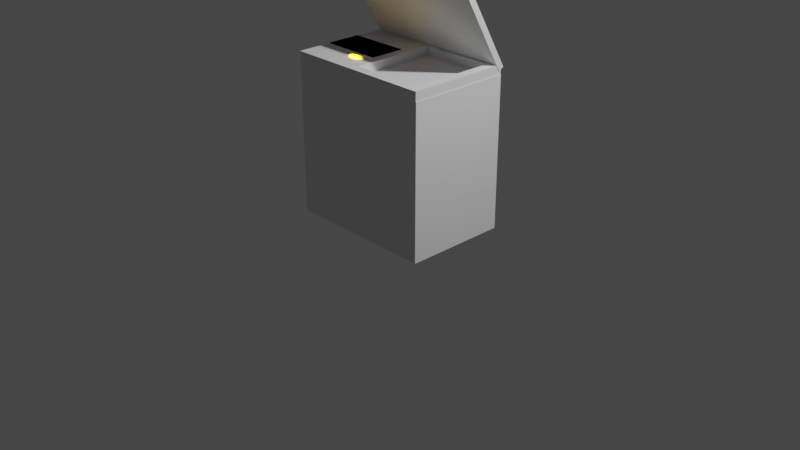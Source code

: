 # Source: generate.blend  (saved by Blender 2.91.10; exported with 4.5.12 LTS)
import bpy
from mathutils import Matrix  # noqa: F401  (used for matrix-valued properties, if any)

bpy.ops.wm.read_factory_settings(use_empty=True)
scene = bpy.context.scene
scene.name = 'Scene'

# ---- collections
col_collection = bpy.data.collections.new('Collection'); scene.collection.children.link(col_collection)

# ---- materials (node trees are filled in below, after node groups)
mat_material_048 = bpy.data.materials.new('Material.048')
mat_material_048.use_transparent_shadow = False
mat_material_048.diffuse_color = (0.0, 0.0, 0.0, 1.0)
mat_material_049 = bpy.data.materials.new('Material.049')
mat_material_049.use_transparent_shadow = False
mat_material_049.diffuse_color = (255.0, 140.0, 0.0, 1.0)

# ---- material node trees

# ---- world
world_world = bpy.data.worlds.new('World'); scene.world = world_world
world_world.use_nodes = True; world_world.node_tree.nodes.clear()
_N = world_world.node_tree.nodes; _L = world_world.node_tree.links
n0 = _N.new('ShaderNodeOutputWorld'); n0.name = 'World Output'; n0.location = (300, 300)
n1 = _N.new('ShaderNodeBackground'); n1.name = 'Background'; n1.location = (10, 300)
n1.inputs[0].default_value = (0.05088, 0.05088, 0.05088, 1.0)
_L.new(n1.outputs[0], n0.inputs[0])
n0.is_active_output = True
world_world.color = (0.05088, 0.05088, 0.05088)
world_world.use_sun_shadow = False
world_world.sun_shadow_jitter_overblur = 0.0

# ---- cameras
cam_camera = bpy.data.cameras.new('Camera')
cam_camera.clip_end = 100.0
cam_camera.ortho_scale = 7.314

# ---- lights
light_light = bpy.data.lights.new('Light', 'POINT')
light_light.transmission_factor = 0.0
light_light.energy = 1000.0
light_light.shadow_soft_size = 0.1
light_light.shadow_maximum_resolution = 0.006
light_light.use_absolute_resolution = True

# ---- meshes
me_cube_661 = bpy.data.meshes.new('Cube.661')
me_cube_661.from_pydata([(-0.8, -0.55, -0.8), (-0.8, -0.55, 0.8), (-0.8, 0.55, -0.8), (-0.8, 0.55, 0.8), (0.8, -0.55, -0.8), (0.8, -0.55, 0.8), (0.8, 0.55, -0.8), (0.8, 0.55, 0.8)], [], [(0, 1, 3, 2), (2, 3, 7, 6), (6, 7, 5, 4), (4, 5, 1, 0), (2, 6, 4, 0), (7, 3, 1, 5)])
_uv = me_cube_661.uv_layers.new(name='UVMap')
_uv.uv.foreach_set('vector', [0.375, 0.0, 0.625, 0.0, 0.625, 0.25, 0.375, 0.25, 0.375, 0.25, 0.625, 0.25, 0.625, 0.5, 0.375, 0.5, 0.375, 0.5, 0.625, 0.5, 0.625, 0.75, 0.375, 0.75, 0.375, 0.75, 0.625, 0.75, 0.625, 1.0, 0.375, 1.0, 0.125, 0.5, 0.375, 0.5, 0.375, 0.75, 0.125, 0.75, 0.625, 0.5, 0.875, 0.5, 0.875, 0.75, 0.625, 0.75])
me_cube_661.use_remesh_fix_poles = True
me_cube_661.use_remesh_preserve_attributes = False
me_cube_661.use_mirror_vertex_groups = False
me_cube_661.update()
me_cube_662 = bpy.data.meshes.new('Cube.662')
me_cube_662.from_pydata([(-0.32, -0.55, -0.048), (-0.32, -0.55, 0.048), (-0.32, 0.55, -0.048), (-0.32, 0.55, 0.048), (0.32, -0.55, -0.048), (0.32, -0.55, 0.048), (0.32, 0.55, -0.048), (0.32, 0.55, 0.048)], [], [(0, 1, 3, 2), (2, 3, 7, 6), (6, 7, 5, 4), (4, 5, 1, 0), (2, 6, 4, 0), (7, 3, 1, 5)])
_uv = me_cube_662.uv_layers.new(name='UVMap')
_uv.uv.foreach_set('vector', [0.375, 0.0, 0.625, 0.0, 0.625, 0.25, 0.375, 0.25, 0.375, 0.25, 0.625, 0.25, 0.625, 0.5, 0.375, 0.5, 0.375, 0.5, 0.625, 0.5, 0.625, 0.75, 0.375, 0.75, 0.375, 0.75, 0.625, 0.75, 0.625, 1.0, 0.375, 1.0, 0.125, 0.5, 0.375, 0.5, 0.375, 0.75, 0.125, 0.75, 0.625, 0.5, 0.875, 0.5, 0.875, 0.75, 0.625, 0.75])
me_cube_662.use_remesh_fix_poles = True
me_cube_662.use_remesh_preserve_attributes = False
me_cube_662.use_mirror_vertex_groups = False
me_cube_662.update()
me_cube_663 = bpy.data.meshes.new('Cube.663')
me_cube_663.from_pydata([(-0.048, -0.55, -0.048), (-0.048, -0.55, 0.048), (-0.048, 0.55, -0.048), (-0.048, 0.55, 0.048), (0.048, -0.55, -0.048), (0.048, -0.55, 0.048), (0.048, 0.55, -0.048), (0.048, 0.55, 0.048)], [], [(0, 1, 3, 2), (2, 3, 7, 6), (6, 7, 5, 4), (4, 5, 1, 0), (2, 6, 4, 0), (7, 3, 1, 5)])
_uv = me_cube_663.uv_layers.new(name='UVMap')
_uv.uv.foreach_set('vector', [0.375, 0.0, 0.625, 0.0, 0.625, 0.25, 0.375, 0.25, 0.375, 0.25, 0.625, 0.25, 0.625, 0.5, 0.375, 0.5, 0.375, 0.5, 0.625, 0.5, 0.625, 0.75, 0.375, 0.75, 0.375, 0.75, 0.625, 0.75, 0.625, 1.0, 0.375, 1.0, 0.125, 0.5, 0.375, 0.5, 0.375, 0.75, 0.125, 0.75, 0.625, 0.5, 0.875, 0.5, 0.875, 0.75, 0.625, 0.75])
me_cube_663.use_remesh_fix_poles = True
me_cube_663.use_remesh_preserve_attributes = False
me_cube_663.use_mirror_vertex_groups = False
me_cube_663.update()
me_cube_664 = bpy.data.meshes.new('Cube.664')
me_cube_664.from_pydata([(-0.048, -0.55, -0.048), (-0.048, -0.55, 0.048), (-0.048, 0.55, -0.048), (-0.048, 0.55, 0.048), (0.048, -0.55, -0.048), (0.048, -0.55, 0.048), (0.048, 0.55, -0.048), (0.048, 0.55, 0.048)], [], [(0, 1, 3, 2), (2, 3, 7, 6), (6, 7, 5, 4), (4, 5, 1, 0), (2, 6, 4, 0), (7, 3, 1, 5)])
_uv = me_cube_664.uv_layers.new(name='UVMap')
_uv.uv.foreach_set('vector', [0.375, 0.0, 0.625, 0.0, 0.625, 0.25, 0.375, 0.25, 0.375, 0.25, 0.625, 0.25, 0.625, 0.5, 0.375, 0.5, 0.375, 0.5, 0.625, 0.5, 0.625, 0.75, 0.375, 0.75, 0.375, 0.75, 0.625, 0.75, 0.625, 1.0, 0.375, 1.0, 0.125, 0.5, 0.375, 0.5, 0.375, 0.75, 0.125, 0.75, 0.625, 0.5, 0.875, 0.5, 0.875, 0.75, 0.625, 0.75])
me_cube_664.use_remesh_fix_poles = True
me_cube_664.use_remesh_preserve_attributes = False
me_cube_664.use_mirror_vertex_groups = False
me_cube_664.update()
me_cube_665 = bpy.data.meshes.new('Cube.665')
me_cube_665.from_pydata([(-0.384, -0.048, -0.048), (-0.384, -0.048, 0.048), (-0.384, 0.048, -0.048), (-0.384, 0.048, 0.048), (0.384, -0.048, -0.048), (0.384, -0.048, 0.048), (0.384, 0.048, -0.048), (0.384, 0.048, 0.048)], [], [(0, 1, 3, 2), (2, 3, 7, 6), (6, 7, 5, 4), (4, 5, 1, 0), (2, 6, 4, 0), (7, 3, 1, 5)])
_uv = me_cube_665.uv_layers.new(name='UVMap')
_uv.uv.foreach_set('vector', [0.375, 0.0, 0.625, 0.0, 0.625, 0.25, 0.375, 0.25, 0.375, 0.25, 0.625, 0.25, 0.625, 0.5, 0.375, 0.5, 0.375, 0.5, 0.625, 0.5, 0.625, 0.75, 0.375, 0.75, 0.375, 0.75, 0.625, 0.75, 0.625, 1.0, 0.375, 1.0, 0.125, 0.5, 0.375, 0.5, 0.375, 0.75, 0.125, 0.75, 0.625, 0.5, 0.875, 0.5, 0.875, 0.75, 0.625, 0.75])
me_cube_665.use_remesh_fix_poles = True
me_cube_665.use_remesh_preserve_attributes = False
me_cube_665.use_mirror_vertex_groups = False
me_cube_665.update()
me_cube_666 = bpy.data.meshes.new('Cube.666')
me_cube_666.from_pydata([(-0.384, -0.048, -0.048), (-0.384, -0.048, 0.048), (-0.384, 0.048, -0.048), (-0.384, 0.048, 0.048), (0.384, -0.048, -0.048), (0.384, -0.048, 0.048), (0.384, 0.048, -0.048), (0.384, 0.048, 0.048)], [], [(0, 1, 3, 2), (2, 3, 7, 6), (6, 7, 5, 4), (4, 5, 1, 0), (2, 6, 4, 0), (7, 3, 1, 5)])
_uv = me_cube_666.uv_layers.new(name='UVMap')
_uv.uv.foreach_set('vector', [0.375, 0.0, 0.625, 0.0, 0.625, 0.25, 0.375, 0.25, 0.375, 0.25, 0.625, 0.25, 0.625, 0.5, 0.375, 0.5, 0.375, 0.5, 0.625, 0.5, 0.625, 0.75, 0.375, 0.75, 0.375, 0.75, 0.625, 0.75, 0.625, 1.0, 0.375, 1.0, 0.125, 0.5, 0.375, 0.5, 0.375, 0.75, 0.125, 0.75, 0.625, 0.5, 0.875, 0.5, 0.875, 0.75, 0.625, 0.75])
me_cube_666.use_remesh_fix_poles = True
me_cube_666.use_remesh_preserve_attributes = False
me_cube_666.use_mirror_vertex_groups = False
me_cube_666.update()
me_cube_667 = bpy.data.meshes.new('Cube.667')
me_cube_667.from_pydata([(-0.32, -0.1833, -0.0045), (-0.32, -0.1833, 0.0045), (-0.32, 0.1833, -0.0045), (-0.32, 0.1833, 0.0045), (0.32, -0.1833, -0.0045), (0.32, -0.1833, 0.0045), (0.32, 0.1833, -0.0045), (0.32, 0.1833, 0.0045)], [], [(0, 1, 3, 2), (2, 3, 7, 6), (6, 7, 5, 4), (4, 5, 1, 0), (2, 6, 4, 0), (7, 3, 1, 5)])
_uv = me_cube_667.uv_layers.new(name='UVMap')
_uv.uv.foreach_set('vector', [0.375, 0.0, 0.625, 0.0, 0.625, 0.25, 0.375, 0.25, 0.375, 0.25, 0.625, 0.25, 0.625, 0.5, 0.375, 0.5, 0.375, 0.5, 0.625, 0.5, 0.625, 0.75, 0.375, 0.75, 0.375, 0.75, 0.625, 0.75, 0.625, 1.0, 0.375, 1.0, 0.125, 0.5, 0.375, 0.5, 0.375, 0.75, 0.125, 0.75, 0.625, 0.5, 0.875, 0.5, 0.875, 0.75, 0.625, 0.75])
me_cube_667.materials.append(mat_material_048)
me_cube_667.use_remesh_fix_poles = True
me_cube_667.use_remesh_preserve_attributes = False
me_cube_667.use_mirror_vertex_groups = False
me_cube_667.update()
me_cube_668 = bpy.data.meshes.new('Cube.668')
me_cube_668.from_pydata([(-0.8, -0.55, -0.0325), (-0.8, -0.55, 0.0325), (-0.8, 0.55, -0.0325), (-0.8, 0.55, 0.0325), (0.8, -0.55, -0.0325), (0.8, -0.55, 0.0325), (0.8, 0.55, -0.0325), (0.8, 0.55, 0.0325)], [], [(0, 1, 3, 2), (2, 3, 7, 6), (6, 7, 5, 4), (4, 5, 1, 0), (2, 6, 4, 0), (7, 3, 1, 5)])
_uv = me_cube_668.uv_layers.new(name='UVMap')
_uv.uv.foreach_set('vector', [0.375, 0.0, 0.625, 0.0, 0.625, 0.25, 0.375, 0.25, 0.375, 0.25, 0.625, 0.25, 0.625, 0.5, 0.375, 0.5, 0.375, 0.5, 0.625, 0.5, 0.625, 0.75, 0.375, 0.75, 0.375, 0.75, 0.625, 0.75, 0.625, 1.0, 0.375, 1.0, 0.125, 0.5, 0.375, 0.5, 0.375, 0.75, 0.125, 0.75, 0.625, 0.5, 0.875, 0.5, 0.875, 0.75, 0.625, 0.75])
me_cube_668.use_remesh_fix_poles = True
me_cube_668.use_remesh_preserve_attributes = False
me_cube_668.use_mirror_vertex_groups = False
me_cube_668.update()
me_cylinder_503 = bpy.data.meshes.new('Cylinder.503')
me_cylinder_503.from_pydata([(0.0, 0.04, -0.01), (0.0, 0.04, 0.01), (0.01463, 0.03923, -0.01), (0.01463, 0.03923, 0.01), (0.0287, 0.03696, -0.01), (0.0287, 0.03696, 0.01), (0.04167, 0.03326, -0.01), (0.04167, 0.03326, 0.01), (0.05303, 0.02828, -0.01), (0.05303, 0.02828, 0.01), (0.06236, 0.02222, -0.01), (0.06236, 0.02222, 0.01), (0.06929, 0.01531, -0.01), (0.06929, 0.01531, 0.01), (0.07356, 0.007804, -0.01), (0.07356, 0.007804, 0.01), (0.075, 3.02e-09, -0.01), (0.075, 3.02e-09, 0.01), (0.07356, -0.007804, -0.01), (0.07356, -0.007804, 0.01), (0.06929, -0.01531, -0.01), (0.06929, -0.01531, 0.01), (0.06236, -0.02222, -0.01), (0.06236, -0.02222, 0.01), (0.05303, -0.02828, -0.01), (0.05303, -0.02828, 0.01), (0.04167, -0.03326, -0.01), (0.04167, -0.03326, 0.01), (0.0287, -0.03696, -0.01), (0.0287, -0.03696, 0.01), (0.01463, -0.03923, -0.01), (0.01463, -0.03923, 0.01), (-2.444e-08, -0.04, -0.01), (-2.444e-08, -0.04, 0.01), (-0.01463, -0.03923, -0.01), (-0.01463, -0.03923, 0.01), (-0.0287, -0.03696, -0.01), (-0.0287, -0.03696, 0.01), (-0.04167, -0.03326, -0.01), (-0.04167, -0.03326, 0.01), (-0.05303, -0.02828, -0.01), (-0.05303, -0.02828, 0.01), (-0.06236, -0.02222, -0.01), (-0.06236, -0.02222, 0.01), (-0.06929, -0.01531, -0.01), (-0.06929, -0.01531, 0.01), (-0.07356, -0.007804, -0.01), (-0.07356, -0.007804, 0.01), (-0.075, 3.862e-08, -0.01), (-0.075, 3.862e-08, 0.01), (-0.07356, 0.007804, -0.01), (-0.07356, 0.007804, 0.01), (-0.06929, 0.01531, -0.01), (-0.06929, 0.01531, 0.01), (-0.06236, 0.02222, -0.01), (-0.06236, 0.02222, 0.01), (-0.05303, 0.02828, -0.01), (-0.05303, 0.02828, 0.01), (-0.04167, 0.03326, -0.01), (-0.04167, 0.03326, 0.01), (-0.0287, 0.03696, -0.01), (-0.0287, 0.03696, 0.01), (-0.01463, 0.03923, -0.01), (-0.01463, 0.03923, 0.01)], [], [(0, 1, 3, 2), (2, 3, 5, 4), (4, 5, 7, 6), (6, 7, 9, 8), (8, 9, 11, 10), (10, 11, 13, 12), (12, 13, 15, 14), (14, 15, 17, 16), (16, 17, 19, 18), (18, 19, 21, 20), (20, 21, 23, 22), (22, 23, 25, 24), (24, 25, 27, 26), (26, 27, 29, 28), (28, 29, 31, 30), (30, 31, 33, 32), (32, 33, 35, 34), (34, 35, 37, 36), (36, 37, 39, 38), (38, 39, 41, 40), (40, 41, 43, 42), (42, 43, 45, 44), (44, 45, 47, 46), (46, 47, 49, 48), (48, 49, 51, 50), (50, 51, 53, 52), (52, 53, 55, 54), (54, 55, 57, 56), (56, 57, 59, 58), (58, 59, 61, 60), (3, 1, 63, 61, 59, 57, 55, 53, 51, 49, 47, 45, 43, 41, 39, 37, 35, 33, 31, 29, 27, 25, 23, 21, 19, 17, 15, 13, 11, 9, 7, 5), (60, 61, 63, 62), (62, 63, 1, 0), (0, 2, 4, 6, 8, 10, 12, 14, 16, 18, 20, 22, 24, 26, 28, 30, 32, 34, 36, 38, 40, 42, 44, 46, 48, 50, 52, 54, 56, 58, 60, 62)])
_uv = me_cylinder_503.uv_layers.new(name='UVMap')
_uv.uv.foreach_set('vector', [1.0, 0.5, 1.0, 1.0, 0.9688, 1.0, 0.9688, 0.5, 0.9688, 0.5, 0.9688, 1.0, 0.9375, 1.0, 0.9375, 0.5, 0.9375, 0.5, 0.9375, 1.0, 0.9062, 1.0, 0.9062, 0.5, 0.9062, 0.5, 0.9062, 1.0, 0.875, 1.0, 0.875, 0.5, 0.875, 0.5, 0.875, 1.0, 0.8438, 1.0, 0.8438, 0.5, 0.8438, 0.5, 0.8438, 1.0, 0.8125, 1.0, 0.8125, 0.5, 0.8125, 0.5, 0.8125, 1.0, 0.7812, 1.0, 0.7812, 0.5, 0.7812, 0.5, 0.7812, 1.0, 0.75, 1.0, 0.75, 0.5, 0.75, 0.5, 0.75, 1.0, 0.7188, 1.0, 0.7188, 0.5, 0.7188, 0.5, 0.7188, 1.0, 0.6875, 1.0, 0.6875, 0.5, 0.6875, 0.5, 0.6875, 1.0, 0.6562, 1.0, 0.6562, 0.5, 0.6562, 0.5, 0.6562, 1.0, 0.625, 1.0, 0.625, 0.5, 0.625, 0.5, 0.625, 1.0, 0.5938, 1.0, 0.5938, 0.5, 0.5938, 0.5, 0.5938, 1.0, 0.5625, 1.0, 0.5625, 0.5, 0.5625, 0.5, 0.5625, 1.0, 0.5312, 1.0, 0.5312, 0.5, 0.5312, 0.5, 0.5312, 1.0, 0.5, 1.0, 0.5, 0.5, 0.5, 0.5, 0.5, 1.0, 0.4688, 1.0, 0.4688, 0.5, 0.4688, 0.5, 0.4688, 1.0, 0.4375, 1.0, 0.4375, 0.5, 0.4375, 0.5, 0.4375, 1.0, 0.4062, 1.0, 0.4062, 0.5, 0.4062, 0.5, 0.4062, 1.0, 0.375, 1.0, 0.375, 0.5, 0.375, 0.5, 0.375, 1.0, 0.3438, 1.0, 0.3438, 0.5, 0.3438, 0.5, 0.3438, 1.0, 0.3125, 1.0, 0.3125, 0.5, 0.3125, 0.5, 0.3125, 1.0, 0.2812, 1.0, 0.2812, 0.5, 0.2812, 0.5, 0.2812, 1.0, 0.25, 1.0, 0.25, 0.5, 0.25, 0.5, 0.25, 1.0, 0.2188, 1.0, 0.2188, 0.5, 0.2188, 0.5, 0.2188, 1.0, 0.1875, 1.0, 0.1875, 0.5, 0.1875, 0.5, 0.1875, 1.0, 0.1562, 1.0, 0.1562, 0.5, 0.1562, 0.5, 0.1562, 1.0, 0.125, 1.0, 0.125, 0.5, 0.125, 0.5, 0.125, 1.0, 0.09375, 1.0, 0.09375, 0.5, 0.09375, 0.5, 0.09375, 1.0, 0.0625, 1.0, 0.0625, 0.5, 0.2968, 0.4854, 0.25, 0.49, 0.2032, 0.4854, 0.1582, 0.4717, 0.1167, 0.4496, 0.08029, 0.4197, 0.05045, 0.3833, 0.02827, 0.3418, 0.01461, 0.2968, 0.01, 0.25, 0.01461, 0.2032, 0.02827, 0.1582, 0.05045, 0.1167, 0.08029, 0.08029, 0.1167, 0.05045, 0.1582, 0.02827, 0.2032, 0.01461, 0.25, 0.01, 0.2968, 0.01461, 0.3418, 0.02827, 0.3833, 0.05045, 0.4197, 0.08029, 0.4496, 0.1167, 0.4717, 0.1582, 0.4854, 0.2032, 0.49, 0.25, 0.4854, 0.2968, 0.4717, 0.3418, 0.4496, 0.3833, 0.4197, 0.4197, 0.3833, 0.4496, 0.3418, 0.4717, 0.0625, 0.5, 0.0625, 1.0, 0.03125, 1.0, 0.03125, 0.5, 0.03125, 0.5, 0.03125, 1.0, 0.0, 1.0, 0.0, 0.5, 0.75, 0.49, 0.7968, 0.4854, 0.8418, 0.4717, 0.8833, 0.4496, 0.9197, 0.4197, 0.9496, 0.3833, 0.9717, 0.3418, 0.9854, 0.2968, 0.99, 0.25, 0.9854, 0.2032, 0.9717, 0.1582, 0.9496, 0.1167, 0.9197, 0.08029, 0.8833, 0.05045, 0.8418, 0.02827, 0.7968, 0.01461, 0.75, 0.01, 0.7032, 0.01461, 0.6582, 0.02827, 0.6167, 0.05045, 0.5803, 0.08029, 0.5504, 0.1167, 0.5283, 0.1582, 0.5146, 0.2032, 0.51, 0.25, 0.5146, 0.2968, 0.5283, 0.3418, 0.5504, 0.3833, 0.5803, 0.4197, 0.6167, 0.4496, 0.6582, 0.4717, 0.7032, 0.4854])
me_cylinder_503.materials.append(mat_material_049)
me_cylinder_503.use_remesh_fix_poles = True
me_cylinder_503.use_remesh_preserve_attributes = False
me_cylinder_503.use_mirror_vertex_groups = False
me_cylinder_503.update()

# ---- objects
ob_light = bpy.data.objects.new('Light', light_light)
ob_camera = bpy.data.objects.new('Camera', cam_camera)
ob_scanner_base = bpy.data.objects.new('scanner_base', me_cube_661)
ob_scanner_keypad = bpy.data.objects.new('scanner_keypad', me_cube_662)
ob_scanner_border1 = bpy.data.objects.new('scanner_border1', me_cube_663)
ob_scanner_border2 = bpy.data.objects.new('scanner_border2', me_cube_664)
ob_scanner_border3 = bpy.data.objects.new('scanner_border3', me_cube_665)
ob_scanner_border4 = bpy.data.objects.new('scanner_border4', me_cube_666)
ob_inputscreen = bpy.data.objects.new('inputscreen', me_cube_667)
ob_scanner_lid = bpy.data.objects.new('scanner_lid', me_cube_668)
ob_button = bpy.data.objects.new('button', me_cylinder_503)

# ---- transforms, parenting, visibility, modifiers, constraints
ob_light.location = (4.076, 1.005, 5.904)
ob_light.rotation_euler = (0.6503, 0.05522, 1.866)
ob_light.lock_rotations_4d = False
ob_light.empty_display_type = 'ARROWS'
ob_light.color = (0.0, 0.0, 0.0, 0.0)
ob_light.lineart.crease_threshold = 0.0
ob_camera.location = (7.359, -6.926, 4.958)
ob_camera.rotation_euler = (1.109, 0.0, 0.8149)
ob_camera.lock_rotations_4d = False
ob_camera.empty_display_type = 'ARROWS'
ob_camera.color = (0.0, 0.0, 0.0, 0.0)
ob_camera.display_type = 'WIRE'
ob_camera.lineart.crease_threshold = 0.0
ob_scanner_base.location = (0.0, 0.0, 0.8)
ob_scanner_base.lineart.crease_threshold = 0.0
ob_scanner_keypad.parent = ob_scanner_base
ob_scanner_keypad.matrix_parent_inverse = Matrix(((1.0, -0.0, 0.0, -0.0), (-0.0, 1.0, -0.0, 0.0), (0.0, -0.0, 1.0, -0.8), (-0.0, 0.0, -0.0, 1.0)))
ob_scanner_keypad.location = (-0.4848, 0.0, 1.648)
ob_scanner_keypad.lineart.crease_threshold = 0.0
ob_scanner_border1.parent = ob_scanner_base
ob_scanner_border1.matrix_parent_inverse = Matrix(((1.0, -0.0, 0.0, -0.0), (-0.0, 1.0, -0.0, 0.0), (0.0, -0.0, 1.0, -0.8), (-0.0, 0.0, -0.0, 1.0)))
ob_scanner_border1.location = (-0.1168, 0.0, 1.648)
ob_scanner_border1.lineart.crease_threshold = 0.0
ob_scanner_border2.parent = ob_scanner_base
ob_scanner_border2.matrix_parent_inverse = Matrix(((1.0, -0.0, 0.0, -0.0), (-0.0, 1.0, -0.0, 0.0), (0.0, -0.0, 1.0, -0.8), (-0.0, 0.0, -0.0, 1.0)))
ob_scanner_border2.location = (0.7472, 0.0, 1.648)
ob_scanner_border2.lineart.crease_threshold = 0.0
ob_scanner_border3.parent = ob_scanner_base
ob_scanner_border3.matrix_parent_inverse = Matrix(((1.0, -0.0, 0.0, -0.0), (-0.0, 1.0, -0.0, 0.0), (0.0, -0.0, 1.0, -0.8), (-0.0, 0.0, -0.0, 1.0)))
ob_scanner_border3.location = (0.3152, -0.502, 1.648)
ob_scanner_border3.lineart.crease_threshold = 0.0
ob_scanner_border4.parent = ob_scanner_base
ob_scanner_border4.matrix_parent_inverse = Matrix(((1.0, -0.0, 0.0, -0.0), (-0.0, 1.0, -0.0, 0.0), (0.0, -0.0, 1.0, -0.8), (-0.0, 0.0, -0.0, 1.0)))
ob_scanner_border4.location = (0.3152, 0.502, 1.648)
ob_scanner_border4.lineart.crease_threshold = 0.0
ob_inputscreen.parent = ob_scanner_keypad
ob_inputscreen.matrix_parent_inverse = Matrix(((1.0, -0.0, 0.0, 0.4848), (-0.0, 1.0, -0.0, 0.0), (0.0, -0.0, 1.0, -1.648), (-0.0, 0.0, -0.0, 1.0)))
ob_inputscreen.location = (-0.4848, 0.0, 1.696)
ob_inputscreen.lineart.crease_threshold = 0.0
ob_scanner_lid.parent = ob_scanner_base
ob_scanner_lid.matrix_parent_inverse = Matrix(((1.0, -0.0, 0.0, -0.0), (-0.0, 1.0, -0.0, 0.0), (0.0, -0.0, 1.0, -0.8), (-0.0, 0.0, -0.0, 1.0)))
ob_scanner_lid.location = (0.0, 0.275, 2.128)
ob_scanner_lid.rotation_euler = (-1.047, 0.0, 0.0)
ob_scanner_lid.lineart.crease_threshold = 0.0
ob_button.parent = ob_scanner_keypad
ob_button.matrix_parent_inverse = Matrix(((1.0, -0.0, 0.0, 0.4848), (-0.0, 1.0, -0.0, 0.0), (0.0, -0.0, 1.0, -1.648), (-0.0, 0.0, -0.0, 1.0)))
ob_button.location = (-0.2928, -0.2933, 1.696)
ob_button.lineart.crease_threshold = 0.0

# ---- collection membership
col_collection.objects.link(ob_light)
col_collection.objects.link(ob_camera)
col_collection.objects.link(ob_scanner_base)
col_collection.objects.link(ob_scanner_keypad)
col_collection.objects.link(ob_scanner_border1)
col_collection.objects.link(ob_scanner_border2)
col_collection.objects.link(ob_scanner_border3)
col_collection.objects.link(ob_scanner_border4)
col_collection.objects.link(ob_inputscreen)
col_collection.objects.link(ob_scanner_lid)
col_collection.objects.link(ob_button)

# ---- scene / render settings (as saved in the file)
scene.camera = ob_camera
scene.frame_start = 1; scene.frame_end = 250; scene.frame_set(8)
scene.render.engine = 'BLENDER_EEVEE_NEXT'
scene.cycles.use_denoising = False
scene.cycles.samples = 128
scene.cycles.sampling_pattern = 'TABULATED_SOBOL'
scene.cycles.use_adaptive_sampling = False
scene.cycles.use_light_tree = False
scene.view_settings.view_transform = 'Filmic'
bpy.context.view_layer.update()
